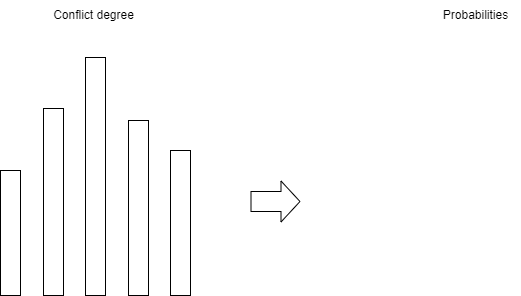

The diagram above was exported from draw.io. Its source (the exported page's mxGraphModel, read from the mxfile embedded in the PNG):
<mxGraphModel dx="1434" dy="750" grid="1" gridSize="10" guides="1" tooltips="1" connect="1" arrows="1" fold="1" page="1" pageScale="1" pageWidth="827" pageHeight="1169" math="0" shadow="0">
  <root>
    <mxCell id="0" />
    <mxCell id="1" parent="0" />
    <mxCell id="7h6el6FyvwxcDgSNbyGO-1" value="Conflict degree" style="text;html=1;align=center;verticalAlign=middle;resizable=0;points=[];autosize=1;strokeColor=none;fillColor=none;" vertex="1" parent="1">
      <mxGeometry x="173" y="80" width="100" height="30" as="geometry" />
    </mxCell>
    <mxCell id="7h6el6FyvwxcDgSNbyGO-2" value="Probabilities" style="text;html=1;align=center;verticalAlign=middle;resizable=0;points=[];autosize=1;strokeColor=none;fillColor=none;" vertex="1" parent="1">
      <mxGeometry x="560" y="80" width="90" height="30" as="geometry" />
    </mxCell>
    <mxCell id="7h6el6FyvwxcDgSNbyGO-3" value="" style="rounded=0;whiteSpace=wrap;html=1;" vertex="1" parent="1">
      <mxGeometry x="130" y="250" width="20" height="125" as="geometry" />
    </mxCell>
    <mxCell id="7h6el6FyvwxcDgSNbyGO-4" value="" style="rounded=0;whiteSpace=wrap;html=1;" vertex="1" parent="1">
      <mxGeometry x="215" y="137" width="20" height="238" as="geometry" />
    </mxCell>
    <mxCell id="7h6el6FyvwxcDgSNbyGO-5" value="" style="rounded=0;whiteSpace=wrap;html=1;" vertex="1" parent="1">
      <mxGeometry x="173" y="188" width="20" height="187" as="geometry" />
    </mxCell>
    <mxCell id="7h6el6FyvwxcDgSNbyGO-6" value="" style="rounded=0;whiteSpace=wrap;html=1;" vertex="1" parent="1">
      <mxGeometry x="258" y="200" width="20" height="175" as="geometry" />
    </mxCell>
    <mxCell id="7h6el6FyvwxcDgSNbyGO-7" value="" style="rounded=0;whiteSpace=wrap;html=1;" vertex="1" parent="1">
      <mxGeometry x="300" y="230" width="20" height="145" as="geometry" />
    </mxCell>
    <mxCell id="7h6el6FyvwxcDgSNbyGO-10" value="" style="shape=flexArrow;endArrow=classic;html=1;rounded=0;width=20;" edge="1" parent="1">
      <mxGeometry width="50" height="50" relative="1" as="geometry">
        <mxPoint x="380" y="281" as="sourcePoint" />
        <mxPoint x="430" y="281" as="targetPoint" />
      </mxGeometry>
    </mxCell>
  </root>
</mxGraphModel>